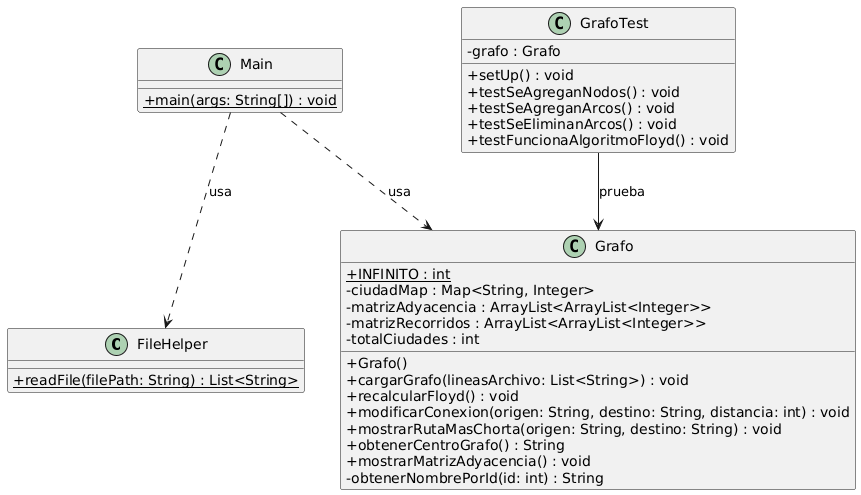

The diagram above was rendered by PlantUML. Its source (embedded in the PNG):
@startuml
skinparam classAttributeIconSize 0

class FileHelper {
    + {static} readFile(filePath: String) : List<String>
}

class Grafo {
    + {static} INFINITO : int
    - ciudadMap : Map<String, Integer>
    - matrizAdyacencia : ArrayList<ArrayList<Integer>>
    - matrizRecorridos : ArrayList<ArrayList<Integer>>
    - totalCiudades : int
    
    + Grafo()
    + cargarGrafo(lineasArchivo: List<String>) : void
    + recalcularFloyd() : void
    + modificarConexion(origen: String, destino: String, distancia: int) : void
    + mostrarRutaMasChorta(origen: String, destino: String) : void
    + obtenerCentroGrafo() : String
    + mostrarMatrizAdyacencia() : void
    - obtenerNombrePorId(id: int) : String
}

class Main {
    + {static} main(args: String[]) : void
}

class GrafoTest {
    - grafo : Grafo
    + setUp() : void
    + testSeAgreganNodos() : void
    + testSeAgreganArcos() : void
    + testSeEliminanArcos() : void
    + testFuncionaAlgoritmoFloyd() : void
}

' Relaciones de dependencia y uso
Main ..> Grafo : usa
Main ..> FileHelper : usa
GrafoTest --> Grafo : prueba
@enduml